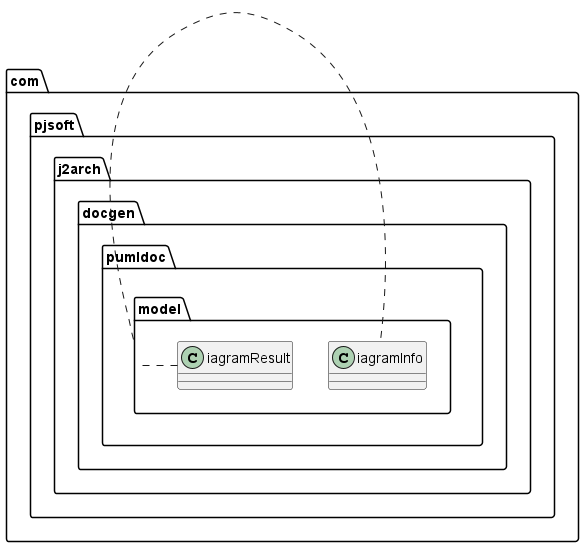

The diagram above was rendered by PlantUML. Its source (embedded in the PNG):
@startuml
package com.pjsoft.j2arch.docgen.pumldoc.model {
    com.pjsoft.j2arch.docgen.pumldoc.model.DiagramInfo
    com.pjsoft.j2arch.docgen.pumldoc.model.DiagramResult
}
@enduml